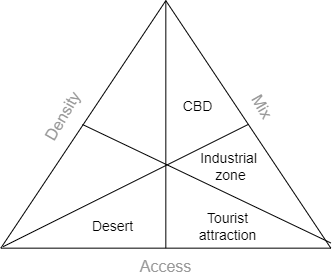

The diagram above was exported from draw.io. Its source (the exported page's mxGraphModel, read from the mxfile embedded in the PNG):
<mxGraphModel dx="528" dy="791" grid="0" gridSize="10" guides="1" tooltips="1" connect="1" arrows="1" fold="1" page="1" pageScale="1" pageWidth="1169" pageHeight="827" math="0" shadow="0">
  <root>
    <mxCell id="0" />
    <mxCell id="1" parent="0" />
    <mxCell id="2" value="" style="triangle;whiteSpace=wrap;html=1;rotation=-90;" vertex="1" parent="1">
      <mxGeometry x="139.58" y="122.91" width="247.5" height="330" as="geometry" />
    </mxCell>
    <mxCell id="3" value="" style="endArrow=none;html=1;exitX=0.006;exitY=0.007;exitDx=0;exitDy=0;exitPerimeter=0;entryX=0.5;entryY=1;entryDx=0;entryDy=0;" edge="1" parent="1" source="2" target="2">
      <mxGeometry width="50" height="50" relative="1" as="geometry">
        <mxPoint x="100" y="500" as="sourcePoint" />
        <mxPoint x="150" y="450" as="targetPoint" />
      </mxGeometry>
    </mxCell>
    <mxCell id="4" value="" style="endArrow=none;html=1;exitX=1;exitY=0.5;exitDx=0;exitDy=0;entryX=0;entryY=0.5;entryDx=0;entryDy=0;" edge="1" parent="1" source="2" target="2">
      <mxGeometry width="50" height="50" relative="1" as="geometry">
        <mxPoint x="210" y="530" as="sourcePoint" />
        <mxPoint x="260" y="480" as="targetPoint" />
      </mxGeometry>
    </mxCell>
    <mxCell id="5" value="" style="endArrow=none;html=1;entryX=0.021;entryY=1;entryDx=0;entryDy=0;entryPerimeter=0;" edge="1" parent="1" target="2">
      <mxGeometry width="50" height="50" relative="1" as="geometry">
        <mxPoint x="180" y="288" as="sourcePoint" />
        <mxPoint x="270" y="480" as="targetPoint" />
      </mxGeometry>
    </mxCell>
    <mxCell id="6" value="Density" style="text;html=1;align=center;verticalAlign=middle;resizable=0;points=[];autosize=1;strokeColor=none;fillColor=none;fontSize=16;rotation=-60;fontColor=#999999;" vertex="1" parent="1">
      <mxGeometry x="125" y="270" width="70" height="20" as="geometry" />
    </mxCell>
    <mxCell id="7" value="Mix" style="text;html=1;align=center;verticalAlign=middle;resizable=0;points=[];autosize=1;strokeColor=none;fillColor=none;fontSize=16;rotation=60;fontColor=#999999;" vertex="1" parent="1">
      <mxGeometry x="340" y="260" width="40" height="20" as="geometry" />
    </mxCell>
    <mxCell id="8" value="Access" style="text;html=1;align=center;verticalAlign=middle;resizable=0;points=[];autosize=1;strokeColor=none;fillColor=none;fontSize=16;fontColor=#999999;" vertex="1" parent="1">
      <mxGeometry x="228.32999999999998" y="420" width="70" height="20" as="geometry" />
    </mxCell>
    <mxCell id="12" value="CBD" style="text;html=1;align=center;verticalAlign=middle;resizable=0;points=[];autosize=1;strokeColor=none;fillColor=none;fontSize=14;" vertex="1" parent="1">
      <mxGeometry x="270" y="260" width="50" height="20" as="geometry" />
    </mxCell>
    <mxCell id="13" value="Industrial &lt;br&gt;zone" style="text;html=1;align=center;verticalAlign=middle;resizable=0;points=[];autosize=1;strokeColor=none;fillColor=none;fontSize=14;" vertex="1" parent="1">
      <mxGeometry x="293.33" y="310" width="70" height="40" as="geometry" />
    </mxCell>
    <mxCell id="14" value="Tourist&lt;br&gt;attraction" style="text;html=1;align=center;verticalAlign=middle;resizable=0;points=[];autosize=1;strokeColor=none;fillColor=none;fontSize=14;" vertex="1" parent="1">
      <mxGeometry x="290" y="370" width="70" height="40" as="geometry" />
    </mxCell>
    <mxCell id="15" value="Desert" style="text;html=1;align=center;verticalAlign=middle;resizable=0;points=[];autosize=1;strokeColor=none;fillColor=none;fontSize=14;" vertex="1" parent="1">
      <mxGeometry x="180" y="380" width="60" height="20" as="geometry" />
    </mxCell>
  </root>
</mxGraphModel>